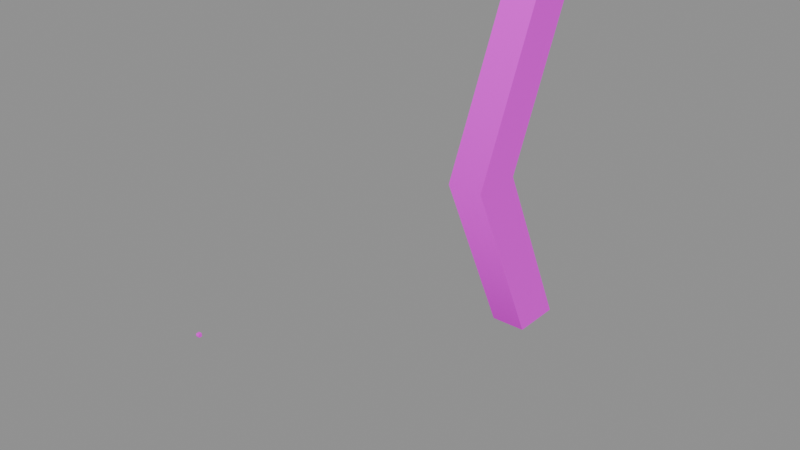 # Source: SET_CLASS_B.blend  (saved by Blender 5.1.30; exported with 4.5.12 LTS)
import bpy
from mathutils import Matrix  # noqa: F401  (used for matrix-valued properties, if any)

bpy.ops.wm.read_factory_settings(use_empty=True)
scene = bpy.context.scene
scene.name = 'Scene'

# ---- images (referenced by path relative to the original .blend; pixels are not part of the script)
import os
ASSET_DIR = os.environ.get("B2B_ASSET_DIR", "")  # directory of the original .blend (textures are referenced by path, not embedded)
HERE = os.path.dirname(os.path.abspath(__file__))  # packed textures are extracted next to this script under _unpacked/

def load_image(name, relpath, width, height, colorspace="sRGB"):
    """Load a texture the original file referenced (path relative to the .blend, or extracted next to this script)."""
    p = next((c for c in (os.path.join(HERE, relpath), os.path.join(ASSET_DIR, relpath)) if relpath and os.path.exists(c)), "")
    if p:
        img = bpy.data.images.load(p, check_existing=True)
        img.name = name
    else:  # same state as the original file: an image datablock whose file is absent (Cycles renders it pink)
        img = bpy.data.images.new(name, width, height)
        img.source = "FILE"
        img.filepath = "//" + (relpath or name)
    img.colorspace_settings.name = colorspace
    return img
img_buildinghologrambclass_dds = load_image('BUILDINGHOLOGRAMBCLASS.DDS', 'BUILDINGHOLOGRAMBCLASS__f232837c.png', 1024, 1024, 'sRGB')

# ---- materials (node trees are filled in below, after node groups)
mat_buildingclassletterholo_mat = bpy.data.materials.new('BuildingClassLetterHolo_Mat')
mat_buildingclassletterholo_mat.use_transparent_shadow = False
mat_buildingclassholo_mat = bpy.data.materials.new('BuildingClassHolo_Mat')
mat_buildingclassholo_mat.use_transparent_shadow = False

# ---- material node trees
mat_buildingclassletterholo_mat.use_nodes = True; mat_buildingclassletterholo_mat.node_tree.nodes.clear()
_N = mat_buildingclassletterholo_mat.node_tree.nodes; _L = mat_buildingclassletterholo_mat.node_tree.links
n0 = _N.new('ShaderNodeOutputMaterial'); n0.name = 'Material Output'; n0.location = (500, 0)
n1 = _N.new('ShaderNodeBsdfPrincipled'); n1.name = 'Principled BSDF'; n1.location = (200, 150)
n1.inputs[2].default_value = 1.0
n2 = _N.new('ShaderNodeTexImage'); n2.name = 'Texture Image - Diffuse'; n2.location = (-600, 300)
n2.label = 'Texture Image - Diffuse'
n2.image = img_buildinghologrambclass_dds
_L.new(n2.outputs[0], n1.inputs[0])
_L.new(n1.outputs[0], n0.inputs[0])
n0.is_active_output = True
mat_buildingclassholo_mat.use_nodes = True; mat_buildingclassholo_mat.node_tree.nodes.clear()
_N = mat_buildingclassholo_mat.node_tree.nodes; _L = mat_buildingclassholo_mat.node_tree.links
n0 = _N.new('ShaderNodeOutputMaterial'); n0.name = 'Material Output'; n0.location = (500, 0)
n1 = _N.new('ShaderNodeBsdfPrincipled'); n1.name = 'Principled BSDF'; n1.location = (200, 150)
n1.inputs[2].default_value = 1.0
n2 = _N.new('ShaderNodeTexImage'); n2.name = 'Texture Image - Diffuse'; n2.location = (-600, 300)
n2.label = 'Texture Image - Diffuse'
n2.image = img_buildinghologrambclass_dds
_L.new(n2.outputs[0], n1.inputs[0])
_L.new(n1.outputs[0], n0.inputs[0])
n0.is_active_output = True

# ---- meshes
me_set_class_b = bpy.data.meshes.new('SET_CLASS_B')
me_set_class_b.from_pydata([(8.625e-05, 0.00565, -0.004997), (8.625e-05, 0.00565, -7.546e-10), (8.625e-05, -0.003387, -0.004997), (8.625e-05, -0.005649, -7.546e-10), (8.625e-05, -0.003387, 0.004997), (8.625e-05, 0.00565, 0.004997), (-0.004997, -0.003387, -0.004997), (0.004997, 0.00565, -0.004997), (0.004997, -0.003387, -0.004997), (-0.004997, 0.00565, -0.004997), (-0.004997, 0.00565, 0.004997), (0.004997, -0.003387, 0.004997), (0.004997, 0.00565, 0.004997), (-0.004997, -0.003387, 0.004997), (-0.004997, -0.003387, -0.004997), (0.004997, -0.003387, -0.004997), (-0.004997, -0.005649, 2.602e-18), (0.004997, -0.005649, 0.0), (-0.004997, -0.003387, 0.004997), (0.004997, -0.003387, 0.004997), (-0.004997, 0.00565, 0.004997), (0.004997, 0.00565, 0.004997), (-0.004997, 0.00565, 2.602e-18), (0.004997, 0.00565, 0.0), (-0.004997, 0.00565, -0.004997), (0.004997, 0.00565, -0.004997), (0.004997, 0.00565, 0.0), (0.004997, -0.003387, -0.004997), (0.004997, 0.00565, -0.004997), (0.004997, -0.005649, 0.0), (0.004997, -0.003387, 0.004997), (0.004997, 0.00565, 0.004997), (-0.004997, 0.00565, 0.004997), (-0.004997, 0.00565, 2.602e-18), (-0.004997, -0.003387, 0.004997), (-0.004997, -0.005649, 2.602e-18), (-0.004997, -0.003387, -0.004997), (-0.004997, 0.00565, -0.004997), (1.675e-05, 0.00565, 0.004997), (1.675e-05, 0.00565, -5.551e-17), (1.675e-05, -0.003387, 0.004997), (1.675e-05, -0.005649, -5.551e-17), (1.675e-05, -0.003387, -0.004997), (1.675e-05, 0.00565, -0.004997), (-0.002352, 0.00565, 0.004997), (-0.002352, 0.00565, -2.776e-17), (-0.002352, -0.003387, 0.004997), (-0.002352, -0.005649, -2.776e-17), (-0.002352, -0.003387, -0.004997), (-0.002352, 0.00565, -0.004997), (0.002675, 0.00565, 0.004997), (0.002675, 0.00565, -1.11e-16), (0.002675, -0.003387, 0.004997), (0.002675, -0.005649, -1.11e-16), (0.002675, -0.003387, -0.004997), (0.002675, 0.00565, -0.004997), (-0.002573, 0.00565, -0.004997), (-0.002573, 0.00565, -7.546e-10), (-0.002573, -0.003387, -0.004997), (-0.002573, -0.005649, -7.546e-10), (-0.002573, -0.003387, 0.004997), (-0.002573, 0.00565, 0.004997), (0.002455, 0.00565, -0.004997), (0.002455, 0.00565, -7.546e-10), (0.002455, -0.003387, -0.004997), (0.002455, -0.005649, -7.546e-10), (0.002455, -0.003387, 0.004997), (0.002455, 0.00565, 0.004997), (-0.06509, 1.443, -0.6644), (0.06509, 1.63, -0.6644), (0.06509, 1.443, -0.6644), (-0.06509, 1.63, -0.6644), (0.06509, 1.443, 0.6644), (-0.06509, 1.63, 0.6644), (-0.06509, 1.443, 0.6644), (0.06509, 1.63, 0.6644), (-0.06509, 1.443, -0.6644), (0.06509, 1.443, -0.6644), (-0.06509, 1.143, 8.882e-16), (0.06509, 1.143, 0.0), (-0.06509, 1.443, 0.6644), (0.06509, 1.443, 0.6644), (-0.06509, 1.63, -0.6644), (-0.06509, 1.329, 8.882e-16), (0.06509, 1.63, -0.6644), (0.06509, 1.329, 0.0), (-0.06509, 1.63, 0.6644), (0.06509, 1.63, 0.6644), (-0.06509, 1.63, -0.6644), (-0.06509, 1.443, -0.6644), (-0.06509, 1.329, 8.882e-16), (-0.06509, 1.143, 8.882e-16), (-0.06509, 1.443, 0.6644), (-0.06509, 1.63, 0.6644), (0.06509, 1.63, -0.6644), (0.06509, 1.329, 0.0), (0.06509, 1.443, -0.6644), (0.06509, 1.143, 0.0), (0.06509, 1.443, 0.6644), (0.06509, 1.63, 0.6644)], [], [(0, 1, 2), (2, 1, 3), (3, 1, 4), (4, 1, 5), (6, 7, 8), (9, 7, 6), (10, 11, 12), (13, 11, 10), (14, 15, 16), (16, 15, 17), (16, 17, 18), (18, 17, 19), (20, 21, 22), (22, 21, 23), (22, 23, 24), (24, 23, 25), (26, 27, 28), (29, 27, 26), (29, 26, 30), (30, 26, 31), (32, 33, 34), (34, 33, 35), (35, 33, 36), (36, 33, 37), (38, 39, 40), (40, 39, 41), (41, 39, 42), (42, 39, 43), (44, 45, 46), (46, 45, 47), (47, 45, 48), (48, 45, 49), (50, 51, 52), (52, 51, 53), (53, 51, 54), (54, 51, 55), (56, 57, 58), (58, 57, 59), (59, 57, 60), (60, 57, 61), (62, 63, 64), (64, 63, 65), (65, 63, 66), (66, 63, 67), (68, 69, 70), (71, 69, 68), (72, 73, 74), (75, 73, 72), (76, 77, 78), (78, 77, 79), (78, 79, 80), (80, 79, 81), (82, 83, 84), (84, 83, 85), (83, 86, 85), (85, 86, 87), (88, 89, 90), (90, 89, 91), (92, 90, 91), (93, 90, 92), (94, 95, 96), (96, 95, 97), (95, 98, 97), (99, 98, 95)])
me_set_class_b.polygons.foreach_set('use_smooth', [True] * 64)
me_set_class_b.polygons.foreach_set('material_index', [0, 0, 0, 0, 1, 1, 1, 1, 1, 1, 1, 1, 1, 1, 1, 1, 1, 1, 1, 1, 1, 1, 1, 1, 0, 0, 0, 0, 0, 0, 0, 0, 0, 0, 0, 0, 0, 0, 0, 0, 0, 0, 0, 0, 1, 1, 1, 1, 1, 1, 1, 1, 1, 1, 1, 1, 1, 1, 1, 1, 1, 1, 1, 1])
_uv = me_set_class_b.uv_layers.new(name='UVMap')
_uv.uv.foreach_set('vector', [0.9419, 1.0, 0.4998, 1.0, 0.9419, 0.2002, 0.9419, 0.2002, 0.4998, 1.0, 0.4998, 0.0, 0.4998, 0.0, 0.4998, 1.0, 0.05777, 0.2002, 0.05777, 0.2002, 0.4998, 1.0, 0.05777, 1.0, 0.9419, 0.2002, 0.9419, 1.0, 0.9419, 0.2002, 0.9419, 1.0, 0.9419, 1.0, 0.9419, 0.2002, 0.05777, 1.0, 0.05777, 0.2002, 0.05777, 1.0, 0.05777, 0.2002, 0.05777, 0.2002, 0.05777, 1.0, 0.9419, 0.2002, 0.9419, 0.2002, 0.4998, 0.0, 0.4998, 0.0, 0.9419, 0.2002, 0.4998, 0.0, 0.4998, 0.0, 0.4998, 0.0, 0.05777, 0.2002, 0.05777, 0.2002, 0.4998, 0.0, 0.05777, 0.2002, 0.05777, 1.0, 0.05777, 1.0, 0.4998, 1.0, 0.4998, 1.0, 0.05777, 1.0, 0.4998, 1.0, 0.4998, 1.0, 0.4998, 1.0, 0.9419, 1.0, 0.9419, 1.0, 0.4998, 1.0, 0.9419, 1.0, 0.4998, 1.0, 0.9419, 0.2002, 0.9419, 1.0, 0.4998, 0.0, 0.9419, 0.2002, 0.4998, 1.0, 0.4998, 0.0, 0.4998, 1.0, 0.05777, 0.2002, 0.05777, 0.2002, 0.4998, 1.0, 0.05777, 1.0, 0.9419, 1.0, 0.4998, 1.0, 0.9419, 0.2002, 0.9419, 0.2002, 0.4998, 1.0, 0.4998, 0.0, 0.4998, 0.0, 0.4998, 1.0, 0.05777, 0.2002, 0.05777, 0.2002, 0.4998, 1.0, 0.05777, 1.0, 0.9419, 1.0, 0.4998, 1.0, 0.9419, 0.2002, 0.9419, 0.2002, 0.4998, 1.0, 0.4998, 0.0, 0.4998, 0.0, 0.4998, 1.0, 0.05777, 0.2002, 0.05777, 0.2002, 0.4998, 1.0, 0.05777, 1.0, 0.9419, 1.0, 0.4998, 1.0, 0.9419, 0.2002, 0.9419, 0.2002, 0.4998, 1.0, 0.4998, 0.0, 0.4998, 0.0, 0.4998, 1.0, 0.05777, 0.2002, 0.05777, 0.2002, 0.4998, 1.0, 0.05777, 1.0, 0.9419, 1.0, 0.4998, 1.0, 0.9419, 0.2002, 0.9419, 0.2002, 0.4998, 1.0, 0.4998, 0.0, 0.4998, 0.0, 0.4998, 1.0, 0.05777, 0.2002, 0.05777, 0.2002, 0.4998, 1.0, 0.05777, 1.0, 0.9419, 1.0, 0.4998, 1.0, 0.9419, 0.2002, 0.9419, 0.2002, 0.4998, 1.0, 0.4998, 0.0, 0.4998, 0.0, 0.4998, 1.0, 0.05777, 0.2002, 0.05777, 0.2002, 0.4998, 1.0, 0.05777, 1.0, 0.9419, 1.0, 0.4998, 1.0, 0.9419, 0.2002, 0.9419, 0.2002, 0.4998, 1.0, 0.4998, 0.0, 0.4998, 0.0, 0.4998, 1.0, 0.05777, 0.2002, 0.05777, 0.2002, 0.4998, 1.0, 0.05777, 1.0, 0.729, 0.005371, 0.6577, 0.07764, 0.729, 0.07764, 0.6577, 0.005371, 0.6577, 0.07764, 0.729, 0.005371, 0.729, 0.07764, 0.6577, 0.005371, 0.729, 0.005371, 0.6577, 0.07764, 0.6577, 0.005371, 0.729, 0.07764, 0.729, 0.005371, 0.729, 0.07764, 0.9917, 0.005371, 0.9917, 0.005371, 0.729, 0.07764, 0.9917, 0.07764, 0.9917, 0.005371, 0.9917, 0.07764, 0.729, 0.005371, 0.729, 0.005371, 0.9917, 0.07764, 0.729, 0.07764, 0.6577, 0.005371, 0.9199, 0.005371, 0.6577, 0.07764, 0.6577, 0.07764, 0.9199, 0.005371, 0.9199, 0.07764, 0.9199, 0.005371, 0.6577, 0.005371, 0.9199, 0.07764, 0.9199, 0.07764, 0.6577, 0.005371, 0.6577, 0.07764, 0.9922, 0.9878, 0.9922, 0.9209, 0.7539, 0.8799, 0.7539, 0.8799, 0.9922, 0.9209, 0.7539, 0.8125, 0.5156, 0.9209, 0.7539, 0.8799, 0.7539, 0.8125, 0.5156, 0.9878, 0.7539, 0.8799, 0.5156, 0.9209, 0.9912, 0.9873, 0.7524, 0.8794, 0.9912, 0.9199, 0.9912, 0.9199, 0.7524, 0.8794, 0.7524, 0.8125, 0.7524, 0.8794, 0.5142, 0.9199, 0.7524, 0.8125, 0.5142, 0.9873, 0.5142, 0.9199, 0.7524, 0.8794])
me_set_class_b.materials.append(mat_buildingclassletterholo_mat)
me_set_class_b.materials.append(mat_buildingclassholo_mat)
me_set_class_b.update()

# ---- objects
ob_set_class_b = bpy.data.objects.new('SET_CLASS_B', me_set_class_b)

# ---- transforms, parenting, visibility, modifiers, constraints
ob_set_class_b.location = (0.0, 0.0, 0.0)
ob_set_class_b.rotation_mode = 'QUATERNION'
ob_set_class_b.rotation_quaternion = (1.0, 0.0, 0.0, 0.0)

# ---- collection membership
scene.collection.objects.link(ob_set_class_b)

# ---- scene / render settings (as saved in the file)
scene.frame_start = 1; scene.frame_end = 250; scene.frame_set(1)
scene.render.engine = 'BLENDER_EEVEE_NEXT'
scene.render.bake_bias = 0.0
scene.render.bake_samples = 0
scene.cycles.sampling_pattern = 'TABULATED_SOBOL'
scene.eevee.use_volume_custom_range = False
bpy.context.view_layer.update()

# ---- added for rendering (the .blend has no active camera and no usable light): camera, sun + grey world if the file has none
cam_auto = bpy.data.cameras.new('AutoCamera')
cam_auto.lens = 50.0
cam_auto.sensor_width = 36.0
cam_auto.clip_end = 1000.0
ob_auto_camera = bpy.data.objects.new('AutoCamera', cam_auto)
scene.collection.objects.link(ob_auto_camera)
ob_auto_camera.location = (1.95342, -1.53203, 1.56274)
ob_auto_camera.rotation_euler = (1.09748, -7.21219e-08, 0.694738)
scene.camera = ob_auto_camera
light_auto_sun = bpy.data.lights.new('AutoSun', 'SUN')
light_auto_sun.energy = 3.0
light_auto_sun.angle = 0.0523599
ob_auto_sun = bpy.data.objects.new('AutoSun', light_auto_sun)
scene.collection.objects.link(ob_auto_sun)
ob_auto_sun.rotation_euler = (0.872665, 0.174533, 0.523599)
if scene.world is None:
    world_auto = bpy.data.worlds.new('AutoWorld')
    world_auto.color = (0.3, 0.3, 0.3)
    scene.world = world_auto
bpy.context.view_layer.update()
